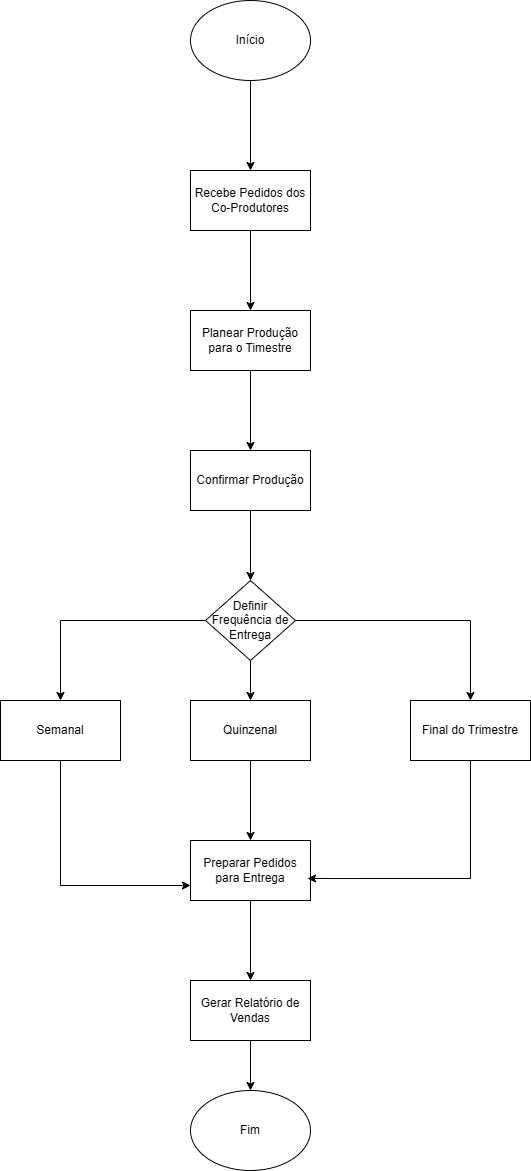

The diagram above was exported from draw.io. Its source (the exported page's mxGraphModel, read from the mxfile embedded in the PNG):
<mxGraphModel dx="1674" dy="772" grid="1" gridSize="10" guides="1" tooltips="1" connect="1" arrows="1" fold="1" page="1" pageScale="1" pageWidth="827" pageHeight="1169" math="0" shadow="0">
  <root>
    <mxCell id="0" />
    <mxCell id="1" parent="0" />
    <mxCell id="LSO0xzsxpugW6B0wgT0z-3" value="" style="edgeStyle=orthogonalEdgeStyle;rounded=0;orthogonalLoop=1;jettySize=auto;html=1;" edge="1" parent="1" source="LSO0xzsxpugW6B0wgT0z-1" target="LSO0xzsxpugW6B0wgT0z-2">
      <mxGeometry relative="1" as="geometry" />
    </mxCell>
    <mxCell id="LSO0xzsxpugW6B0wgT0z-1" value="Início" style="ellipse;whiteSpace=wrap;html=1;" vertex="1" parent="1">
      <mxGeometry x="380" y="60" width="120" height="80" as="geometry" />
    </mxCell>
    <mxCell id="LSO0xzsxpugW6B0wgT0z-5" value="" style="edgeStyle=orthogonalEdgeStyle;rounded=0;orthogonalLoop=1;jettySize=auto;html=1;" edge="1" parent="1" source="LSO0xzsxpugW6B0wgT0z-2" target="LSO0xzsxpugW6B0wgT0z-9">
      <mxGeometry relative="1" as="geometry">
        <mxPoint x="440" y="360" as="targetPoint" />
      </mxGeometry>
    </mxCell>
    <mxCell id="LSO0xzsxpugW6B0wgT0z-2" value="Recebe Pedidos dos Co-Produtores" style="whiteSpace=wrap;html=1;" vertex="1" parent="1">
      <mxGeometry x="380" y="230" width="120" height="60" as="geometry" />
    </mxCell>
    <mxCell id="LSO0xzsxpugW6B0wgT0z-12" value="" style="edgeStyle=orthogonalEdgeStyle;rounded=0;orthogonalLoop=1;jettySize=auto;html=1;" edge="1" parent="1" source="LSO0xzsxpugW6B0wgT0z-9" target="LSO0xzsxpugW6B0wgT0z-11">
      <mxGeometry relative="1" as="geometry" />
    </mxCell>
    <mxCell id="LSO0xzsxpugW6B0wgT0z-9" value="Planear Produção para o Timestre" style="whiteSpace=wrap;html=1;" vertex="1" parent="1">
      <mxGeometry x="380" y="370" width="120" height="60" as="geometry" />
    </mxCell>
    <mxCell id="LSO0xzsxpugW6B0wgT0z-14" value="" style="edgeStyle=orthogonalEdgeStyle;rounded=0;orthogonalLoop=1;jettySize=auto;html=1;" edge="1" parent="1" source="LSO0xzsxpugW6B0wgT0z-11" target="LSO0xzsxpugW6B0wgT0z-13">
      <mxGeometry relative="1" as="geometry" />
    </mxCell>
    <mxCell id="LSO0xzsxpugW6B0wgT0z-11" value="Confirmar Produção" style="whiteSpace=wrap;html=1;" vertex="1" parent="1">
      <mxGeometry x="380" y="510" width="120" height="60" as="geometry" />
    </mxCell>
    <mxCell id="LSO0xzsxpugW6B0wgT0z-16" value="" style="edgeStyle=orthogonalEdgeStyle;rounded=0;orthogonalLoop=1;jettySize=auto;html=1;" edge="1" parent="1" source="LSO0xzsxpugW6B0wgT0z-13" target="LSO0xzsxpugW6B0wgT0z-15">
      <mxGeometry relative="1" as="geometry" />
    </mxCell>
    <mxCell id="LSO0xzsxpugW6B0wgT0z-18" value="" style="edgeStyle=orthogonalEdgeStyle;rounded=0;orthogonalLoop=1;jettySize=auto;html=1;" edge="1" parent="1" source="LSO0xzsxpugW6B0wgT0z-13" target="LSO0xzsxpugW6B0wgT0z-17">
      <mxGeometry relative="1" as="geometry" />
    </mxCell>
    <mxCell id="LSO0xzsxpugW6B0wgT0z-20" value="" style="edgeStyle=orthogonalEdgeStyle;rounded=0;orthogonalLoop=1;jettySize=auto;html=1;" edge="1" parent="1" source="LSO0xzsxpugW6B0wgT0z-13" target="LSO0xzsxpugW6B0wgT0z-19">
      <mxGeometry relative="1" as="geometry" />
    </mxCell>
    <mxCell id="LSO0xzsxpugW6B0wgT0z-13" value="Definir Frequência de Entrega" style="rhombus;whiteSpace=wrap;html=1;" vertex="1" parent="1">
      <mxGeometry x="395" y="640" width="90" height="80" as="geometry" />
    </mxCell>
    <mxCell id="LSO0xzsxpugW6B0wgT0z-24" style="edgeStyle=orthogonalEdgeStyle;rounded=0;orthogonalLoop=1;jettySize=auto;html=1;entryX=0;entryY=0.75;entryDx=0;entryDy=0;" edge="1" parent="1" source="LSO0xzsxpugW6B0wgT0z-15" target="LSO0xzsxpugW6B0wgT0z-21">
      <mxGeometry relative="1" as="geometry">
        <Array as="points">
          <mxPoint x="250" y="945" />
        </Array>
      </mxGeometry>
    </mxCell>
    <mxCell id="LSO0xzsxpugW6B0wgT0z-15" value="Semanal" style="whiteSpace=wrap;html=1;" vertex="1" parent="1">
      <mxGeometry x="190" y="760" width="120" height="60" as="geometry" />
    </mxCell>
    <mxCell id="LSO0xzsxpugW6B0wgT0z-22" value="" style="edgeStyle=orthogonalEdgeStyle;rounded=0;orthogonalLoop=1;jettySize=auto;html=1;" edge="1" parent="1" source="LSO0xzsxpugW6B0wgT0z-17" target="LSO0xzsxpugW6B0wgT0z-21">
      <mxGeometry relative="1" as="geometry" />
    </mxCell>
    <mxCell id="LSO0xzsxpugW6B0wgT0z-17" value="Quinzenal" style="whiteSpace=wrap;html=1;" vertex="1" parent="1">
      <mxGeometry x="380" y="760" width="120" height="60" as="geometry" />
    </mxCell>
    <mxCell id="LSO0xzsxpugW6B0wgT0z-19" value="Final do Trimestre" style="whiteSpace=wrap;html=1;" vertex="1" parent="1">
      <mxGeometry x="600" y="760" width="120" height="60" as="geometry" />
    </mxCell>
    <mxCell id="LSO0xzsxpugW6B0wgT0z-26" value="" style="edgeStyle=orthogonalEdgeStyle;rounded=0;orthogonalLoop=1;jettySize=auto;html=1;" edge="1" parent="1" source="LSO0xzsxpugW6B0wgT0z-21" target="LSO0xzsxpugW6B0wgT0z-25">
      <mxGeometry relative="1" as="geometry" />
    </mxCell>
    <mxCell id="LSO0xzsxpugW6B0wgT0z-21" value="Preparar Pedidos para Entrega" style="whiteSpace=wrap;html=1;" vertex="1" parent="1">
      <mxGeometry x="380" y="900" width="120" height="60" as="geometry" />
    </mxCell>
    <mxCell id="LSO0xzsxpugW6B0wgT0z-23" style="edgeStyle=orthogonalEdgeStyle;rounded=0;orthogonalLoop=1;jettySize=auto;html=1;entryX=0.975;entryY=0.633;entryDx=0;entryDy=0;entryPerimeter=0;" edge="1" parent="1" source="LSO0xzsxpugW6B0wgT0z-19" target="LSO0xzsxpugW6B0wgT0z-21">
      <mxGeometry relative="1" as="geometry">
        <Array as="points">
          <mxPoint x="660" y="938" />
        </Array>
      </mxGeometry>
    </mxCell>
    <mxCell id="LSO0xzsxpugW6B0wgT0z-28" style="edgeStyle=orthogonalEdgeStyle;rounded=0;orthogonalLoop=1;jettySize=auto;html=1;" edge="1" parent="1" source="LSO0xzsxpugW6B0wgT0z-25" target="LSO0xzsxpugW6B0wgT0z-27">
      <mxGeometry relative="1" as="geometry" />
    </mxCell>
    <mxCell id="LSO0xzsxpugW6B0wgT0z-25" value="Gerar Relatório de Vendas" style="whiteSpace=wrap;html=1;" vertex="1" parent="1">
      <mxGeometry x="380" y="1040" width="120" height="60" as="geometry" />
    </mxCell>
    <mxCell id="LSO0xzsxpugW6B0wgT0z-27" value="Fim" style="ellipse;whiteSpace=wrap;html=1;" vertex="1" parent="1">
      <mxGeometry x="380" y="1150" width="120" height="80" as="geometry" />
    </mxCell>
  </root>
</mxGraphModel>